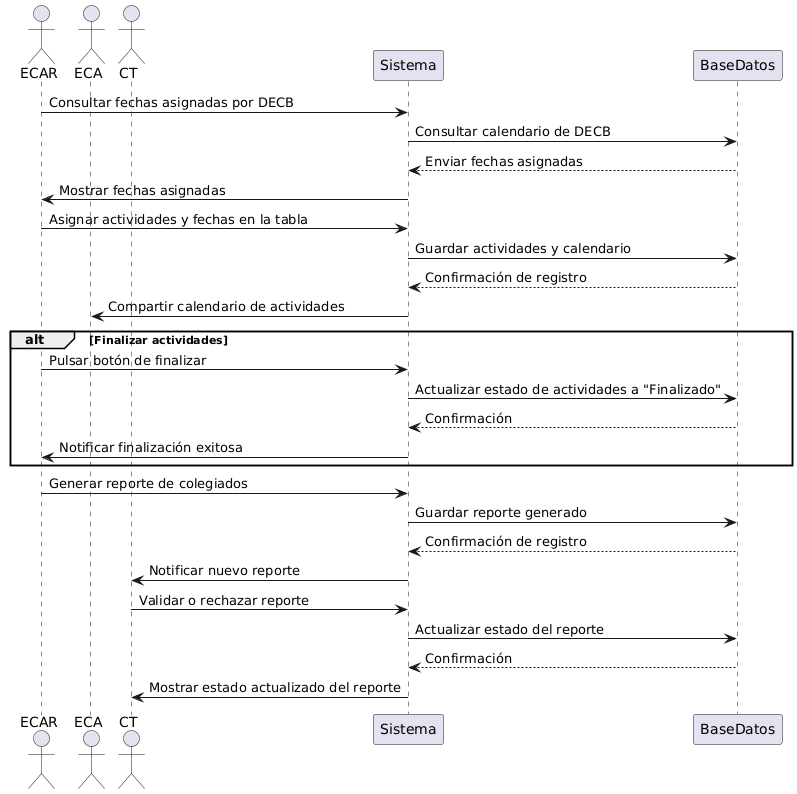

The diagram above was rendered by PlantUML. Its source (embedded in the PNG):
@startuml
actor ECAR
actor ECA
actor CT
participant Sistema
participant BaseDatos

ECAR -> Sistema: Consultar fechas asignadas por DECB
Sistema -> BaseDatos: Consultar calendario de DECB
BaseDatos --> Sistema: Enviar fechas asignadas
Sistema -> ECAR: Mostrar fechas asignadas

ECAR -> Sistema: Asignar actividades y fechas en la tabla
Sistema -> BaseDatos: Guardar actividades y calendario
BaseDatos --> Sistema: Confirmación de registro
Sistema -> ECA: Compartir calendario de actividades

alt Finalizar actividades
    ECAR -> Sistema: Pulsar botón de finalizar
    Sistema -> BaseDatos: Actualizar estado de actividades a "Finalizado"
    BaseDatos --> Sistema: Confirmación
    Sistema -> ECAR: Notificar finalización exitosa
end

ECAR -> Sistema: Generar reporte de colegiados
Sistema -> BaseDatos: Guardar reporte generado
BaseDatos --> Sistema: Confirmación de registro
Sistema -> CT: Notificar nuevo reporte
CT -> Sistema: Validar o rechazar reporte
Sistema -> BaseDatos: Actualizar estado del reporte
BaseDatos --> Sistema: Confirmación
Sistema -> CT: Mostrar estado actualizado del reporte
@enduml